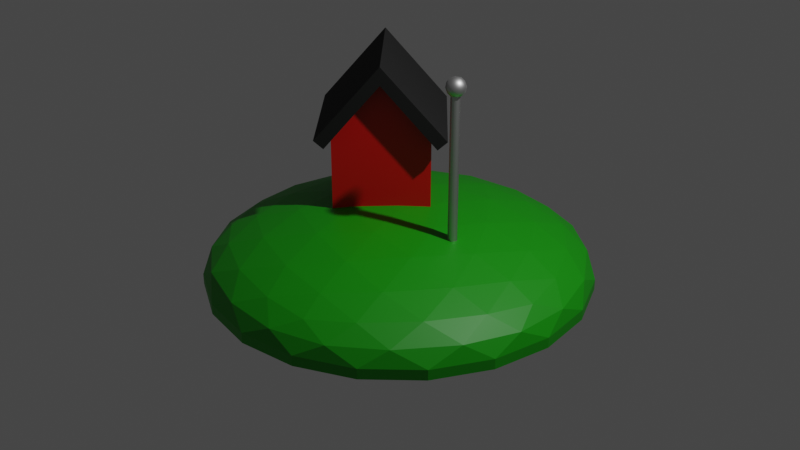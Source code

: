 # Source: scene_base.blend  (saved by Blender 3.2.14; exported with 4.5.12 LTS)
import bpy
from mathutils import Matrix  # noqa: F401  (used for matrix-valued properties, if any)

bpy.ops.wm.read_factory_settings(use_empty=True)
scene = bpy.context.scene
scene.name = 'Scene'

# ---- collections
col_collection = bpy.data.collections.new('Collection'); scene.collection.children.link(col_collection)

# ---- materials (node trees are filled in below, after node groups)
mat_blacktar = bpy.data.materials.new('BlackTar')
mat_blacktar.use_transparent_shadow = False
mat_steel = bpy.data.materials.new('Steel')
mat_steel.use_transparent_shadow = False
mat_greenhill = bpy.data.materials.new('GreenHill')
mat_greenhill.use_transparent_shadow = False
mat_redbrick = bpy.data.materials.new('RedBrick')
mat_redbrick.use_transparent_shadow = False

# ---- material node trees
mat_blacktar.use_nodes = True; mat_blacktar.node_tree.nodes.clear()
_N = mat_blacktar.node_tree.nodes; _L = mat_blacktar.node_tree.links
n0 = _N.new('ShaderNodeBsdfPrincipled'); n0.name = 'Principled BSDF'; n0.location = (10, 300)
n0.distribution = 'GGX'
n0.subsurface_method = 'RANDOM_WALK_SKIN'
n0.inputs[0].default_value = (0.006995, 0.006995, 0.006995, 1.0)
n0.inputs[2].default_value = 1.0
n0.inputs[3].default_value = 1.45
n0.inputs[27].default_value = (0.0, 0.0, 0.0, 1.0)
n0.inputs[28].default_value = 1.0
n1 = _N.new('ShaderNodeOutputMaterial'); n1.name = 'Material Output'; n1.location = (300, 300)
_L.new(n0.outputs[0], n1.inputs[0])
n1.is_active_output = True
mat_steel.use_nodes = True; mat_steel.node_tree.nodes.clear()
_N = mat_steel.node_tree.nodes; _L = mat_steel.node_tree.links
n0 = _N.new('ShaderNodeBsdfPrincipled'); n0.name = 'Principled BSDF'; n0.location = (10, 300)
n0.distribution = 'GGX'
n0.subsurface_method = 'RANDOM_WALK_SKIN'
n0.inputs[0].default_value = (0.6267, 0.6267, 0.6267, 1.0)
n0.inputs[1].default_value = 1.0
n0.inputs[3].default_value = 1.45
n0.inputs[27].default_value = (0.0, 0.0, 0.0, 1.0)
n0.inputs[28].default_value = 1.0
n1 = _N.new('ShaderNodeOutputMaterial'); n1.name = 'Material Output'; n1.location = (300, 300)
_L.new(n0.outputs[0], n1.inputs[0])
n1.is_active_output = True
mat_greenhill.use_nodes = True; mat_greenhill.node_tree.nodes.clear()
_N = mat_greenhill.node_tree.nodes; _L = mat_greenhill.node_tree.links
n0 = _N.new('ShaderNodeBsdfPrincipled'); n0.name = 'Principled BSDF'; n0.location = (10, 300)
n0.distribution = 'GGX'
n0.subsurface_method = 'RANDOM_WALK_SKIN'
n0.inputs[0].default_value = (0.005181, 0.3095, 0.0, 1.0)
n0.inputs[3].default_value = 1.45
n0.inputs[27].default_value = (0.0, 0.0, 0.0, 1.0)
n0.inputs[28].default_value = 1.0
n1 = _N.new('ShaderNodeOutputMaterial'); n1.name = 'Material Output'; n1.location = (300, 300)
_L.new(n0.outputs[0], n1.inputs[0])
n1.is_active_output = True
mat_redbrick.use_nodes = True; mat_redbrick.node_tree.nodes.clear()
_N = mat_redbrick.node_tree.nodes; _L = mat_redbrick.node_tree.links
n0 = _N.new('ShaderNodeBsdfPrincipled'); n0.name = 'Principled BSDF'; n0.location = (10, 300)
n0.distribution = 'GGX'
n0.subsurface_method = 'RANDOM_WALK_SKIN'
n0.inputs[0].default_value = (0.5815, 0.0, 0.0005814, 1.0)
n0.inputs[3].default_value = 1.45
n0.inputs[27].default_value = (0.0, 0.0, 0.0, 1.0)
n0.inputs[28].default_value = 1.0
n1 = _N.new('ShaderNodeOutputMaterial'); n1.name = 'Material Output'; n1.location = (300, 300)
_L.new(n0.outputs[0], n1.inputs[0])
n1.is_active_output = True

# ---- world
world_world = bpy.data.worlds.new('World'); scene.world = world_world
world_world.use_nodes = True; world_world.node_tree.nodes.clear()
_N = world_world.node_tree.nodes; _L = world_world.node_tree.links
n0 = _N.new('ShaderNodeOutputWorld'); n0.name = 'World Output'; n0.location = (300, 300)
n1 = _N.new('ShaderNodeBackground'); n1.name = 'Background'; n1.location = (10, 300)
n1.inputs[0].default_value = (0.05088, 0.05088, 0.05088, 1.0)
_L.new(n1.outputs[0], n0.inputs[0])
n0.is_active_output = True
world_world.color = (0.05088, 0.05088, 0.05088)
world_world.use_sun_shadow = False
world_world.sun_shadow_jitter_overblur = 0.0

# ---- cameras
cam_camera = bpy.data.cameras.new('Camera')
cam_camera.clip_end = 100.0
cam_camera.ortho_scale = 7.314

# ---- lights
light_light = bpy.data.lights.new('Light', 'POINT')
light_light.transmission_factor = 0.0
light_light.energy = 1000.0
light_light.shadow_soft_size = 0.1
light_light.shadow_maximum_resolution = 0.006
light_light.use_absolute_resolution = True

# ---- meshes
me_cylinder = bpy.data.meshes.new('Cylinder')
me_cylinder.from_pydata([(-0.565, -0.6271, 0.8554), (-0.09852, -0.1606, 1.614), (-1.498, 0.3058, 0.8554), (-1.031, 0.7723, 1.614), (0.3679, 0.3058, 0.8554), (-0.565, 1.239, 0.8554), (-0.4946, -0.5567, 0.7688), (-0.09852, -0.1606, 1.426), (-1.427, 0.3762, 0.7688), (-1.031, 0.7723, 1.426), (0.2975, 0.2354, 0.7688), (-0.6353, 1.168, 0.7688)], [], [(0, 1, 3, 2), (5, 3, 1, 4), (6, 8, 9, 7), (11, 10, 7, 9), (0, 2, 8, 6), (1, 0, 6, 7), (2, 3, 9, 8), (5, 4, 10, 11), (3, 5, 11, 9), (4, 1, 7, 10)])
_uv = me_cylinder.uv_layers.new(name='UVMap')
_uv.uv.foreach_set('vector', [0.375, 0.0, 0.625, 0.0, 0.625, 0.25, 0.375, 0.25, 0.375, 0.5, 0.625, 0.5, 0.625, 0.75, 0.375, 0.75, 0.375, 0.0, 0.375, 0.25, 0.625, 0.25, 0.625, 0.0, 0.375, 0.5, 0.375, 0.75, 0.625, 0.75, 0.625, 0.5, 0.375, 0.0, 0.375, 0.25, 0.375, 0.25, 0.375, 0.0, 0.625, 0.0, 0.375, 0.0, 0.375, 0.0, 0.625, 0.0, 0.375, 0.25, 0.625, 0.25, 0.625, 0.25, 0.375, 0.25, 0.375, 0.5, 0.375, 0.75, 0.375, 0.75, 0.375, 0.5, 0.625, 0.5, 0.375, 0.5, 0.375, 0.5, 0.625, 0.5, 0.375, 0.75, 0.625, 0.75, 0.625, 0.75, 0.375, 0.75])
_ca = me_cylinder.color_attributes.new('Col', 'BYTE_COLOR', 'CORNER')
_ca.data.foreach_set('color', [0.0185, 0.0185, 0.0185, 1.0, 0.006995, 0.006995, 0.006995, 1.0, 0.006995, 0.006995, 0.006995, 1.0, 0.006995, 0.006995, 0.006995, 1.0, 0.008568, 0.008568, 0.008568, 1.0, 0.006995, 0.006995, 0.006995, 1.0, 0.006995, 0.006995, 0.006995, 1.0, 0.006995, 0.006995, 0.006995, 1.0, 0.006995, 0.006995, 0.006995, 1.0, 0.006995, 0.006995, 0.006995, 1.0, 0.008568, 0.008568, 0.008568, 1.0, 0.06848, 0.006995, 0.006995, 1.0, 0.06125, 0.06125, 0.06125, 1.0, 0.006995, 0.006995, 0.006995, 1.0, 0.06848, 0.006995, 0.006995, 1.0, 0.008568, 0.008568, 0.008568, 1.0, 0.0185, 0.0185, 0.0185, 1.0, 0.006995, 0.006995, 0.006995, 1.0, 0.006995, 0.006995, 0.006995, 1.0, 0.006995, 0.006995, 0.006995, 1.0, 0.006995, 0.006995, 0.006995, 1.0, 0.0185, 0.0185, 0.0185, 1.0, 0.006995, 0.006995, 0.006995, 1.0, 0.06848, 0.006995, 0.006995, 1.0, 0.006995, 0.006995, 0.006995, 1.0, 0.006995, 0.006995, 0.006995, 1.0, 0.008568, 0.008568, 0.008568, 1.0, 0.006995, 0.006995, 0.006995, 1.0, 0.008568, 0.008568, 0.008568, 1.0, 0.006995, 0.006995, 0.006995, 1.0, 0.006995, 0.006995, 0.006995, 1.0, 0.06125, 0.06125, 0.06125, 1.0, 0.006995, 0.006995, 0.006995, 1.0, 0.008568, 0.008568, 0.008568, 1.0, 0.06125, 0.06125, 0.06125, 1.0, 0.008568, 0.008568, 0.008568, 1.0, 0.006995, 0.006995, 0.006995, 1.0, 0.006995, 0.006995, 0.006995, 1.0, 0.06848, 0.006995, 0.006995, 1.0, 0.006995, 0.006995, 0.006995, 1.0])
me_cylinder.materials.append(mat_blacktar)
me_cylinder.update()
me_cylinder_001 = bpy.data.meshes.new('Cylinder.001')
me_cylinder_001.from_pydata([(0.7514, 0.05, -0.06277), (0.7514, 0.05, 1.53), (0.7989, 0.01545, -0.06277), (0.7989, 0.01545, 1.53), (0.7807, -0.04045, -0.06277), (0.7807, -0.04045, 1.53), (0.722, -0.04045, -0.06277), (0.722, -0.04045, 1.53), (0.7038, 0.01545, -0.06277), (0.7038, 0.01545, 1.53), (0.7515, 0.0, 1.496), (0.8238, -0.05257, 1.551), (0.7238, -0.08506, 1.551), (0.662, 0.0, 1.551), (0.7238, 0.08506, 1.551), (0.8238, 0.05257, 1.551), (0.7791, -0.08506, 1.641), (0.6791, -0.05257, 1.641), (0.6791, 0.05257, 1.641), (0.7791, 0.08506, 1.641), (0.8409, 0.0, 1.641), (0.7515, 0.0, 1.696), (0.7352, -0.05, 1.511), (0.794, -0.0309, 1.511), (0.7778, -0.0809, 1.543), (0.8365, 0.0, 1.543), (0.794, 0.0309, 1.511), (0.6989, 0.0, 1.511), (0.6827, -0.05, 1.543), (0.7352, 0.05, 1.511), (0.6827, 0.05, 1.543), (0.7778, 0.0809, 1.543), (0.8466, -0.0309, 1.596), (0.8466, 0.0309, 1.596), (0.7515, -0.1, 1.596), (0.8103, -0.0809, 1.596), (0.6564, -0.0309, 1.596), (0.6927, -0.0809, 1.596), (0.6927, 0.0809, 1.596), (0.6564, 0.0309, 1.596), (0.8103, 0.0809, 1.596), (0.7515, 0.1, 1.596), (0.8203, -0.05, 1.649), (0.7252, -0.0809, 1.649), (0.6664, 0.0, 1.649), (0.7252, 0.0809, 1.649), (0.8203, 0.05, 1.649), (0.7677, -0.05, 1.681), (0.804, 0.0, 1.681), (0.7089, -0.0309, 1.681), (0.7089, 0.0309, 1.681), (0.7677, 0.05, 1.681)], [], [(0, 1, 3, 2), (2, 3, 5, 4), (4, 5, 7, 6), (6, 7, 9, 8), (8, 9, 1, 0), (10, 23, 22), (11, 23, 25), (10, 22, 27), (10, 27, 29), (10, 29, 26), (11, 25, 32), (12, 24, 34), (13, 28, 36), (14, 30, 38), (15, 31, 40), (11, 32, 35), (12, 34, 37), (13, 36, 39), (14, 38, 41), (15, 40, 33), (16, 42, 47), (17, 43, 49), (18, 44, 50), (19, 45, 51), (20, 46, 48), (48, 51, 21), (48, 46, 51), (46, 19, 51), (51, 50, 21), (51, 45, 50), (45, 18, 50), (50, 49, 21), (50, 44, 49), (44, 17, 49), (49, 47, 21), (49, 43, 47), (43, 16, 47), (47, 48, 21), (47, 42, 48), (42, 20, 48), (33, 46, 20), (33, 40, 46), (40, 19, 46), (41, 45, 19), (41, 38, 45), (38, 18, 45), (39, 44, 18), (39, 36, 44), (36, 17, 44), (37, 43, 17), (37, 34, 43), (34, 16, 43), (35, 42, 16), (35, 32, 42), (32, 20, 42), (40, 41, 19), (40, 31, 41), (31, 14, 41), (38, 39, 18), (38, 30, 39), (30, 13, 39), (36, 37, 17), (36, 28, 37), (28, 12, 37), (34, 35, 16), (34, 24, 35), (24, 11, 35), (32, 33, 20), (32, 25, 33), (25, 15, 33), (26, 31, 15), (26, 29, 31), (29, 14, 31), (29, 30, 14), (29, 27, 30), (27, 13, 30), (27, 28, 13), (27, 22, 28), (22, 12, 28), (25, 26, 15), (25, 23, 26), (23, 10, 26), (22, 24, 12), (22, 23, 24), (23, 11, 24)])
me_cylinder_001.polygons.foreach_set('use_smooth', [True] * 85)
_uv = me_cylinder_001.uv_layers.new(name='UVMap')
_uv.uv.foreach_set('vector', [1.0, 0.5, 1.0, 1.0, 0.8, 1.0, 0.8, 0.5, 0.8, 0.5, 0.8, 1.0, 0.6, 1.0, 0.6, 0.5, 0.6, 0.5, 0.6, 1.0, 0.4, 1.0, 0.4, 0.5, 0.4, 0.5, 0.4, 1.0, 0.2, 1.0, 0.2, 0.5, 0.2, 0.5, 0.2, 1.0, 2.98e-08, 1.0, 2.98e-08, 0.5, 0.1818, 0.0, 0.2273, 0.07873, 0.1364, 0.07873, 0.2727, 0.1575, 0.3182, 0.07873, 0.3636, 0.1575, 0.9091, 0.0, 0.9545, 0.07873, 0.8636, 0.07873, 0.7273, 0.0, 0.7727, 0.07873, 0.6818, 0.07873, 0.5455, 0.0, 0.5909, 0.07873, 0.5, 0.07873, 0.2727, 0.1575, 0.3636, 0.1575, 0.3182, 0.2362, 0.09091, 0.1575, 0.1818, 0.1575, 0.1364, 0.2362, 0.8182, 0.1575, 0.9091, 0.1575, 0.8636, 0.2362, 0.6364, 0.1575, 0.7273, 0.1575, 0.6818, 0.2362, 0.4545, 0.1575, 0.5455, 0.1575, 0.5, 0.2362, 0.2727, 0.1575, 0.3182, 0.2362, 0.2273, 0.2362, 0.09091, 0.1575, 0.1364, 0.2362, 0.04546, 0.2362, 0.8182, 0.1575, 0.8636, 0.2362, 0.7727, 0.2362, 0.6364, 0.1575, 0.6818, 0.2362, 0.5909, 0.2362, 0.4545, 0.1575, 0.5, 0.2362, 0.4091, 0.2362, 0.1818, 0.3149, 0.2727, 0.3149, 0.2273, 0.3937, 0.0, 0.3149, 0.09091, 0.3149, 0.04546, 0.3937, 0.7273, 0.3149, 0.8182, 0.3149, 0.7727, 0.3937, 0.5455, 0.3149, 0.6364, 0.3149, 0.5909, 0.3937, 0.3636, 0.3149, 0.4545, 0.3149, 0.4091, 0.3937, 0.4091, 0.3937, 0.5, 0.3937, 0.4545, 0.4724, 0.4091, 0.3937, 0.4545, 0.3149, 0.5, 0.3937, 0.4545, 0.3149, 0.5455, 0.3149, 0.5, 0.3937, 0.5909, 0.3937, 0.6818, 0.3937, 0.6364, 0.4724, 0.5909, 0.3937, 0.6364, 0.3149, 0.6818, 0.3937, 0.6364, 0.3149, 0.7273, 0.3149, 0.6818, 0.3937, 0.7727, 0.3937, 0.8636, 0.3937, 0.8182, 0.4724, 0.7727, 0.3937, 0.8182, 0.3149, 0.8636, 0.3937, 0.8182, 0.3149, 0.9091, 0.3149, 0.8636, 0.3937, 0.04546, 0.3937, 0.1364, 0.3937, 0.09091, 0.4724, 0.04546, 0.3937, 0.09091, 0.3149, 0.1364, 0.3937, 0.09091, 0.3149, 0.1818, 0.3149, 0.1364, 0.3937, 0.2273, 0.3937, 0.3182, 0.3937, 0.2727, 0.4724, 0.2273, 0.3937, 0.2727, 0.3149, 0.3182, 0.3937, 0.2727, 0.3149, 0.3636, 0.3149, 0.3182, 0.3937, 0.4091, 0.2362, 0.4545, 0.3149, 0.3636, 0.3149, 0.4091, 0.2362, 0.5, 0.2362, 0.4545, 0.3149, 0.5, 0.2362, 0.5455, 0.3149, 0.4545, 0.3149, 0.5909, 0.2362, 0.6364, 0.3149, 0.5455, 0.3149, 0.5909, 0.2362, 0.6818, 0.2362, 0.6364, 0.3149, 0.6818, 0.2362, 0.7273, 0.3149, 0.6364, 0.3149, 0.7727, 0.2362, 0.8182, 0.3149, 0.7273, 0.3149, 0.7727, 0.2362, 0.8636, 0.2362, 0.8182, 0.3149, 0.8636, 0.2362, 0.9091, 0.3149, 0.8182, 0.3149, 0.04546, 0.2362, 0.09091, 0.3149, 0.0, 0.3149, 0.04546, 0.2362, 0.1364, 0.2362, 0.09091, 0.3149, 0.1364, 0.2362, 0.1818, 0.3149, 0.09091, 0.3149, 0.2273, 0.2362, 0.2727, 0.3149, 0.1818, 0.3149, 0.2273, 0.2362, 0.3182, 0.2362, 0.2727, 0.3149, 0.3182, 0.2362, 0.3636, 0.3149, 0.2727, 0.3149, 0.5, 0.2362, 0.5909, 0.2362, 0.5455, 0.3149, 0.5, 0.2362, 0.5455, 0.1575, 0.5909, 0.2362, 0.5455, 0.1575, 0.6364, 0.1575, 0.5909, 0.2362, 0.6818, 0.2362, 0.7727, 0.2362, 0.7273, 0.3149, 0.6818, 0.2362, 0.7273, 0.1575, 0.7727, 0.2362, 0.7273, 0.1575, 0.8182, 0.1575, 0.7727, 0.2362, 0.8636, 0.2362, 0.9545, 0.2362, 0.9091, 0.3149, 0.8636, 0.2362, 0.9091, 0.1575, 0.9545, 0.2362, 0.9091, 0.1575, 1.0, 0.1575, 0.9545, 0.2362, 0.1364, 0.2362, 0.2273, 0.2362, 0.1818, 0.3149, 0.1364, 0.2362, 0.1818, 0.1575, 0.2273, 0.2362, 0.1818, 0.1575, 0.2727, 0.1575, 0.2273, 0.2362, 0.3182, 0.2362, 0.4091, 0.2362, 0.3636, 0.3149, 0.3182, 0.2362, 0.3636, 0.1575, 0.4091, 0.2362, 0.3636, 0.1575, 0.4545, 0.1575, 0.4091, 0.2362, 0.5, 0.07873, 0.5455, 0.1575, 0.4545, 0.1575, 0.5, 0.07873, 0.5909, 0.07873, 0.5455, 0.1575, 0.5909, 0.07873, 0.6364, 0.1575, 0.5455, 0.1575, 0.6818, 0.07873, 0.7273, 0.1575, 0.6364, 0.1575, 0.6818, 0.07873, 0.7727, 0.07873, 0.7273, 0.1575, 0.7727, 0.07873, 0.8182, 0.1575, 0.7273, 0.1575, 0.8636, 0.07873, 0.9091, 0.1575, 0.8182, 0.1575, 0.8636, 0.07873, 0.9545, 0.07873, 0.9091, 0.1575, 0.9545, 0.07873, 1.0, 0.1575, 0.9091, 0.1575, 0.3636, 0.1575, 0.4091, 0.07873, 0.4545, 0.1575, 0.3636, 0.1575, 0.3182, 0.07873, 0.4091, 0.07873, 0.3182, 0.07873, 0.3636, 0.0, 0.4091, 0.07873, 0.1364, 0.07873, 0.1818, 0.1575, 0.09091, 0.1575, 0.1364, 0.07873, 0.2273, 0.07873, 0.1818, 0.1575, 0.2273, 0.07873, 0.2727, 0.1575, 0.1818, 0.1575])
_ca = me_cylinder_001.color_attributes.new('Col', 'BYTE_COLOR', 'CORNER')
_ca.data.foreach_set('color', [0.6445, 0.7605, 0.6445, 1.0, 1.0, 1.0, 1.0, 1.0, 1.0, 1.0, 1.0, 1.0, 0.9131, 0.9387, 0.9131, 1.0, 0.9131, 0.9387, 0.9131, 1.0, 1.0, 1.0, 1.0, 1.0, 1.0, 1.0, 1.0, 1.0, 1.0, 1.0, 1.0, 1.0, 1.0, 1.0, 1.0, 1.0, 1.0, 1.0, 1.0, 1.0, 1.0, 1.0, 1.0, 1.0, 1.0, 1.0, 1.0, 1.0, 1.0, 1.0, 1.0, 1.0, 1.0, 1.0, 1.0, 1.0, 1.0, 1.0, 1.0, 1.0, 1.0, 1.0, 1.0, 1.0, 1.0, 1.0, 1.0, 1.0, 1.0, 1.0, 1.0, 1.0, 1.0, 1.0, 1.0, 1.0, 0.6445, 0.7605, 0.6445, 1.0, 1.0, 1.0, 1.0, 1.0, 1.0, 1.0, 1.0, 1.0, 1.0, 1.0, 1.0, 1.0, 1.0, 1.0, 1.0, 1.0, 1.0, 1.0, 1.0, 1.0, 1.0, 1.0, 1.0, 1.0, 1.0, 1.0, 1.0, 1.0, 1.0, 1.0, 1.0, 1.0, 1.0, 1.0, 1.0, 1.0, 1.0, 1.0, 1.0, 1.0, 1.0, 1.0, 1.0, 1.0, 1.0, 1.0, 1.0, 1.0, 1.0, 1.0, 1.0, 1.0, 1.0, 1.0, 1.0, 1.0, 1.0, 1.0, 1.0, 1.0, 1.0, 1.0, 1.0, 1.0, 1.0, 1.0, 1.0, 1.0, 1.0, 1.0, 1.0, 1.0, 1.0, 1.0, 1.0, 1.0, 1.0, 1.0, 1.0, 1.0, 1.0, 1.0, 1.0, 1.0, 1.0, 1.0, 1.0, 1.0, 1.0, 1.0, 1.0, 1.0, 1.0, 1.0, 1.0, 1.0, 1.0, 1.0, 1.0, 1.0, 1.0, 1.0, 1.0, 1.0, 1.0, 1.0, 1.0, 1.0, 1.0, 1.0, 1.0, 1.0, 1.0, 1.0, 1.0, 1.0, 1.0, 1.0, 1.0, 1.0, 1.0, 1.0, 1.0, 1.0, 1.0, 1.0, 1.0, 1.0, 1.0, 1.0, 1.0, 1.0, 1.0, 1.0, 1.0, 1.0, 1.0, 1.0, 1.0, 1.0, 1.0, 1.0, 1.0, 1.0, 1.0, 1.0, 1.0, 1.0, 1.0, 1.0, 1.0, 1.0, 1.0, 1.0, 1.0, 1.0, 1.0, 1.0, 1.0, 1.0, 1.0, 1.0, 1.0, 1.0, 1.0, 1.0, 1.0, 1.0, 1.0, 1.0, 1.0, 1.0, 1.0, 1.0, 1.0, 1.0, 1.0, 1.0, 1.0, 1.0, 1.0, 1.0, 1.0, 1.0, 1.0, 1.0, 1.0, 1.0, 1.0, 1.0, 1.0, 1.0, 1.0, 1.0, 1.0, 1.0, 1.0, 1.0, 1.0, 1.0, 1.0, 1.0, 1.0, 1.0, 1.0, 1.0, 1.0, 1.0, 1.0, 1.0, 1.0, 1.0, 1.0, 1.0, 1.0, 1.0, 1.0, 1.0, 1.0, 1.0, 1.0, 1.0, 1.0, 1.0, 1.0, 1.0, 1.0, 1.0, 1.0, 1.0, 1.0, 1.0, 1.0, 1.0, 1.0, 1.0, 1.0, 1.0, 1.0, 1.0, 1.0, 1.0, 1.0, 1.0, 1.0, 1.0, 1.0, 1.0, 1.0, 1.0, 1.0, 1.0, 1.0, 1.0, 1.0, 1.0, 1.0, 1.0, 1.0, 1.0, 1.0, 1.0, 1.0, 1.0, 1.0, 1.0, 1.0, 1.0, 1.0, 1.0, 1.0, 1.0, 1.0, 1.0, 1.0, 1.0, 1.0, 1.0, 1.0, 1.0, 1.0, 1.0, 1.0, 1.0, 1.0, 1.0, 1.0, 1.0, 1.0, 1.0, 1.0, 1.0, 1.0, 1.0, 1.0, 1.0, 1.0, 1.0, 1.0, 1.0, 1.0, 1.0, 1.0, 1.0, 1.0, 1.0, 1.0, 1.0, 1.0, 1.0, 1.0, 1.0, 1.0, 1.0, 1.0, 1.0, 1.0, 1.0, 1.0, 1.0, 1.0, 1.0, 1.0, 1.0, 1.0, 1.0, 1.0, 1.0, 1.0, 1.0, 1.0, 1.0, 1.0, 1.0, 1.0, 1.0, 1.0, 1.0, 1.0, 1.0, 1.0, 1.0, 1.0, 1.0, 1.0, 1.0, 1.0, 1.0, 1.0, 1.0, 1.0, 1.0, 1.0, 1.0, 1.0, 1.0, 1.0, 1.0, 1.0, 1.0, 1.0, 1.0, 1.0, 1.0, 1.0, 1.0, 1.0, 1.0, 1.0, 1.0, 1.0, 1.0, 1.0, 1.0, 1.0, 1.0, 1.0, 1.0, 1.0, 1.0, 1.0, 1.0, 1.0, 1.0, 1.0, 1.0, 1.0, 1.0, 1.0, 1.0, 1.0, 1.0, 1.0, 1.0, 1.0, 1.0, 1.0, 1.0, 1.0, 1.0, 1.0, 1.0, 1.0, 1.0, 1.0, 1.0, 1.0, 1.0, 1.0, 1.0, 1.0, 1.0, 1.0, 1.0, 1.0, 1.0, 1.0, 1.0, 1.0, 1.0, 1.0, 1.0, 1.0, 1.0, 1.0, 1.0, 1.0, 1.0, 1.0, 1.0, 1.0, 1.0, 1.0, 1.0, 1.0, 1.0, 1.0, 1.0, 1.0, 1.0, 1.0, 1.0, 1.0, 1.0, 1.0, 1.0, 1.0, 1.0, 1.0, 1.0, 1.0, 1.0, 1.0, 1.0, 1.0, 1.0, 1.0, 1.0, 1.0, 1.0, 1.0, 1.0, 1.0, 1.0, 1.0, 1.0, 1.0, 1.0, 1.0, 1.0, 1.0, 1.0, 1.0, 1.0, 1.0, 1.0, 1.0, 1.0, 1.0, 1.0, 1.0, 1.0, 1.0, 1.0, 1.0, 1.0, 1.0, 1.0, 1.0, 1.0, 1.0, 1.0, 1.0, 1.0, 1.0, 1.0, 1.0, 1.0, 1.0, 1.0, 1.0, 1.0, 1.0, 1.0, 1.0, 1.0, 1.0, 1.0, 1.0, 1.0, 1.0, 1.0, 1.0, 1.0, 1.0, 1.0, 1.0, 1.0, 1.0, 1.0, 1.0, 1.0, 1.0, 1.0, 1.0, 1.0, 1.0, 1.0, 1.0, 1.0, 1.0, 1.0, 1.0, 1.0, 1.0, 1.0, 1.0, 1.0, 1.0, 1.0, 1.0, 1.0, 1.0, 1.0, 1.0, 1.0, 1.0, 1.0, 1.0, 1.0, 1.0, 1.0, 1.0, 1.0, 1.0, 1.0, 1.0, 1.0, 1.0, 1.0, 1.0, 1.0, 1.0, 1.0, 1.0, 1.0, 1.0, 1.0, 1.0, 1.0, 1.0, 1.0, 1.0, 1.0, 1.0, 1.0, 1.0, 1.0, 1.0, 1.0, 1.0, 1.0, 1.0, 1.0, 1.0, 1.0, 1.0, 1.0, 1.0, 1.0, 1.0, 1.0, 1.0, 1.0, 1.0, 1.0, 1.0, 1.0, 1.0, 1.0, 1.0, 1.0, 1.0, 1.0, 1.0, 1.0, 1.0, 1.0, 1.0, 1.0, 1.0, 1.0, 1.0, 1.0, 1.0, 1.0, 1.0, 1.0, 1.0, 1.0, 1.0, 1.0, 1.0, 1.0, 1.0, 1.0, 1.0, 1.0, 1.0, 1.0, 1.0, 1.0, 1.0, 1.0, 1.0, 1.0, 1.0, 1.0, 1.0, 1.0, 1.0, 1.0, 1.0, 1.0, 1.0, 1.0, 1.0, 1.0, 1.0, 1.0, 1.0, 1.0, 1.0, 1.0, 1.0, 1.0, 1.0, 1.0, 1.0, 1.0, 1.0, 1.0, 1.0, 1.0, 1.0, 1.0, 1.0, 1.0, 1.0, 1.0, 1.0, 1.0, 1.0, 1.0, 1.0, 1.0, 1.0, 1.0, 1.0, 1.0, 1.0, 1.0, 1.0, 1.0, 1.0, 1.0, 1.0, 1.0, 1.0, 1.0, 1.0, 1.0, 1.0, 1.0, 1.0, 1.0, 1.0, 1.0, 1.0, 1.0, 1.0, 1.0, 1.0, 1.0, 1.0, 1.0, 1.0, 1.0, 1.0, 1.0, 1.0, 1.0, 1.0, 1.0, 1.0, 1.0, 1.0, 1.0, 1.0, 1.0, 1.0, 1.0, 1.0, 1.0, 1.0, 1.0, 1.0, 1.0, 1.0, 1.0, 1.0, 1.0, 1.0, 1.0, 1.0, 1.0, 1.0, 1.0, 1.0, 1.0, 1.0, 1.0, 1.0, 1.0, 1.0, 1.0, 1.0, 1.0, 1.0, 1.0, 1.0, 1.0, 1.0, 1.0, 1.0, 1.0, 1.0, 1.0, 1.0, 1.0, 1.0, 1.0, 1.0, 1.0, 1.0, 1.0, 1.0, 1.0, 1.0, 1.0, 1.0, 1.0, 1.0, 1.0, 1.0, 1.0, 1.0, 1.0, 1.0, 1.0, 1.0, 1.0, 1.0, 1.0, 1.0, 1.0, 1.0, 1.0, 1.0, 1.0, 1.0, 1.0, 1.0, 1.0, 1.0, 1.0, 1.0, 1.0, 1.0, 1.0, 1.0, 1.0, 1.0, 1.0, 1.0, 1.0, 1.0, 1.0, 1.0, 1.0, 1.0, 1.0, 1.0, 1.0, 1.0, 1.0, 1.0, 1.0, 1.0, 1.0, 1.0, 1.0, 1.0, 1.0, 1.0, 1.0, 1.0, 1.0, 1.0, 1.0, 1.0, 1.0, 1.0, 1.0, 1.0, 1.0, 1.0, 1.0, 1.0, 1.0, 1.0, 1.0, 1.0, 1.0, 1.0, 1.0, 1.0, 1.0, 1.0, 1.0, 1.0, 1.0, 1.0, 1.0, 1.0, 1.0, 1.0, 1.0, 1.0, 1.0, 1.0, 1.0, 1.0, 1.0, 1.0, 1.0, 1.0, 1.0, 1.0, 1.0, 1.0, 1.0, 1.0, 1.0, 1.0, 1.0, 1.0, 1.0, 1.0, 1.0, 1.0, 1.0, 1.0, 1.0, 1.0, 1.0, 1.0, 1.0, 1.0, 1.0, 1.0, 1.0, 1.0, 1.0, 1.0, 1.0, 1.0, 1.0, 1.0, 1.0, 1.0, 1.0, 1.0, 1.0, 1.0, 1.0, 1.0, 1.0, 1.0, 1.0, 1.0, 1.0, 1.0, 1.0, 1.0, 1.0, 1.0, 1.0, 1.0, 1.0, 1.0, 1.0, 1.0, 1.0, 1.0, 1.0, 1.0, 1.0, 1.0, 1.0, 1.0, 1.0, 1.0, 1.0, 1.0, 1.0, 1.0, 1.0, 1.0, 1.0, 1.0, 1.0, 1.0, 1.0, 1.0, 1.0, 1.0, 1.0, 1.0, 1.0, 1.0, 1.0, 1.0, 1.0, 1.0, 1.0, 1.0, 1.0, 1.0, 1.0])
me_cylinder_001.materials.append(mat_steel)
me_cylinder_001.update()
me_cylinder_002 = bpy.data.meshes.new('Cylinder.002')
me_cylinder_002.from_pydata([(0.5528, -1.701, -0.2337), (-1.447, -1.051, -0.2337), (-1.447, 1.051, -0.2337), (0.5528, 1.701, -0.2337), (1.789, 0.0, -0.2337), (0.0, 0.0, 0.09543), (1.913, -0.2952, -0.3505), (1.902, -0.618, -0.5), (1.902, 0.618, -0.5), (1.913, 0.2952, -0.3505), (0.3104, -1.911, -0.3505), (0.0, -2.0, -0.5), (1.176, -1.618, -0.5), (0.872, -1.728, -0.3505), (-1.721, -0.8857, -0.3505), (-1.902, -0.618, -0.5), (-1.176, -1.618, -0.5), (-1.374, -1.363, -0.3505), (-1.374, 1.363, -0.3505), (-1.176, 1.618, -0.5), (-1.902, 0.618, -0.5), (-1.721, 0.8857, -0.3505), (0.872, 1.728, -0.3505), (1.176, 1.618, -0.5), (0.0, 2.0, -0.5), (0.3104, 1.911, -0.3505), (1.662, -0.4777, -0.2009), (1.376, -1.0, -0.187), (0.9679, -1.433, -0.2009), (0.05928, -1.728, -0.2009), (-0.5257, -1.618, -0.187), (-1.064, -1.363, -0.2009), (-1.625, -0.5905, -0.2009), (-1.701, 0.0, -0.187), (-1.625, 0.5905, -0.2009), (-1.064, 1.363, -0.2009), (-0.5257, 1.618, -0.187), (0.05928, 1.728, -0.2009), (0.9679, 1.433, -0.2009), (1.376, 1.0, -0.187), (1.662, 0.4777, -0.2009), (0.1552, -0.4777, 0.07635), (0.3249, -1.0, 0.006508), (0.4656, -1.433, -0.1085), (1.507, 0.0, -0.1085), (1.051, 0.0, 0.006506), (0.5023, 0.0, 0.07635), (-0.4064, -0.2952, 0.07635), (-0.8506, -0.618, 0.006508), (-1.219, -0.8857, -0.1085), (-0.4064, 0.2952, 0.07635), (-0.8506, 0.618, 0.006508), (-1.219, 0.8857, -0.1085), (0.1552, 0.4777, 0.07635), (0.3249, 1.0, 0.006508), (0.4656, 1.433, -0.1085), (0.7236, 0.5257, 0.03257), (1.276, 0.5257, -0.06914), (0.8944, 1.051, -0.06914), (-0.2764, 0.8506, 0.03257), (-0.1056, 1.376, -0.06914), (-0.7236, 1.176, -0.06914), (-0.8944, 0.0, 0.03257), (-1.342, 0.3249, -0.06914), (-1.342, -0.3249, -0.06914), (-0.2764, -0.8506, 0.03257), (-0.7236, -1.176, -0.06914), (-0.1056, -1.376, -0.06914), (0.7236, -0.5257, 0.03257), (0.8944, -1.051, -0.06914), (1.276, -0.5257, -0.06914), (1.724, 0.8506, -0.3354), (1.618, 1.176, -0.5), (1.342, 1.376, -0.3354), (-0.2764, 1.902, -0.3354), (-0.618, 1.902, -0.5), (-0.8944, 1.701, -0.3354), (-1.894, 0.3249, -0.3354), (-2.0, -7.216e-07, -0.5), (-1.894, -0.3249, -0.3354), (-0.8944, -1.701, -0.3354), (-0.618, -1.902, -0.5), (-0.2764, -1.902, -0.3354), (1.342, -1.376, -0.3354), (1.618, -1.176, -0.5), (1.724, -0.8506, -0.3354), (0.618, 1.902, -0.5), (-1.618, 1.176, -0.5), (-1.618, -1.176, -0.5), (0.618, -1.902, -0.5), (2.0, 0.0, -0.5), (1.902, -0.618, -0.6093), (1.902, 0.618, -0.6093), (-7.044e-10, -2.0, -0.6093), (1.176, -1.618, -0.6093), (-1.902, -0.618, -0.6093), (-1.176, -1.618, -0.6093), (-1.176, 1.618, -0.6093), (-1.902, 0.618, -0.6093), (1.176, 1.618, -0.6093), (-7.044e-10, 2.0, -0.6093), (1.618, 1.176, -0.6093), (-0.618, 1.902, -0.6093), (-2.0, -7.172e-07, -0.6093), (-0.618, -1.902, -0.6093), (1.618, -1.176, -0.6093), (0.618, 1.902, -0.6093), (-1.618, 1.176, -0.6093), (-1.618, -1.176, -0.6093), (0.618, -1.902, -0.6093), (2.0, 4.374e-09, -0.6093)], [], [(0, 28, 43), (1, 31, 49), (2, 34, 52), (3, 37, 55), (4, 40, 44), (46, 53, 5), (45, 56, 46), (44, 57, 45), (46, 56, 53), (56, 54, 53), (45, 57, 56), (57, 58, 56), (56, 58, 54), (58, 55, 54), (44, 40, 57), (40, 39, 57), (57, 39, 58), (39, 38, 58), (58, 38, 55), (38, 3, 55), (53, 50, 5), (54, 59, 53), (55, 60, 54), (53, 59, 50), (59, 51, 50), (54, 60, 59), (60, 61, 59), (59, 61, 51), (61, 52, 51), (55, 37, 60), (37, 36, 60), (60, 36, 61), (36, 35, 61), (61, 35, 52), (35, 2, 52), (50, 47, 5), (51, 62, 50), (52, 63, 51), (50, 62, 47), (62, 48, 47), (51, 63, 62), (63, 64, 62), (62, 64, 48), (64, 49, 48), (52, 34, 63), (34, 33, 63), (63, 33, 64), (33, 32, 64), (64, 32, 49), (32, 1, 49), (47, 41, 5), (48, 65, 47), (49, 66, 48), (47, 65, 41), (65, 42, 41), (48, 66, 65), (66, 67, 65), (65, 67, 42), (67, 43, 42), (49, 31, 66), (31, 30, 66), (66, 30, 67), (30, 29, 67), (67, 29, 43), (29, 0, 43), (41, 46, 5), (42, 68, 41), (43, 69, 42), (41, 68, 46), (68, 45, 46), (42, 69, 68), (69, 70, 68), (68, 70, 45), (70, 44, 45), (43, 28, 69), (28, 27, 69), (69, 27, 70), (27, 26, 70), (70, 26, 44), (26, 4, 44), (9, 40, 4), (8, 71, 9), (9, 71, 40), (71, 39, 40), (8, 72, 71), (72, 73, 71), (71, 73, 39), (73, 38, 39), (72, 23, 73), (23, 22, 73), (73, 22, 38), (22, 3, 38), (25, 37, 3), (24, 74, 25), (25, 74, 37), (74, 36, 37), (24, 75, 74), (75, 76, 74), (74, 76, 36), (76, 35, 36), (75, 19, 76), (19, 18, 76), (76, 18, 35), (18, 2, 35), (21, 34, 2), (20, 77, 21), (21, 77, 34), (77, 33, 34), (20, 78, 77), (78, 79, 77), (77, 79, 33), (79, 32, 33), (78, 15, 79), (15, 14, 79), (79, 14, 32), (14, 1, 32), (17, 31, 1), (16, 80, 17), (17, 80, 31), (80, 30, 31), (16, 81, 80), (81, 82, 80), (80, 82, 30), (82, 29, 30), (81, 11, 82), (11, 10, 82), (82, 10, 29), (10, 0, 29), (13, 28, 0), (12, 83, 13), (13, 83, 28), (83, 27, 28), (12, 84, 83), (84, 85, 83), (83, 85, 27), (85, 26, 27), (84, 7, 85), (7, 6, 85), (85, 6, 26), (6, 4, 26), (22, 25, 3), (23, 86, 22), (22, 86, 25), (86, 24, 25), (18, 21, 2), (19, 87, 18), (18, 87, 21), (87, 20, 21), (14, 17, 1), (15, 88, 14), (14, 88, 17), (88, 16, 17), (10, 13, 0), (11, 89, 10), (10, 89, 13), (89, 12, 13), (6, 9, 4), (7, 90, 6), (6, 90, 9), (90, 8, 9), (19, 75, 102, 97), (92, 110, 91, 105, 94, 109, 93, 104, 96, 108, 95, 103, 98, 107, 97, 102, 100, 106, 99, 101), (15, 78, 103, 95), (11, 81, 104, 93), (7, 84, 105, 91), (16, 88, 108, 96), (88, 15, 95, 108), (72, 8, 92, 101), (20, 87, 107, 98), (8, 90, 110, 92), (75, 24, 100, 102), (78, 20, 98, 103), (81, 16, 96, 104), (84, 12, 94, 105), (87, 19, 97, 107), (90, 7, 91, 110), (24, 86, 106, 100), (12, 89, 109, 94), (86, 23, 99, 106), (89, 11, 93, 109), (23, 72, 101, 99)])
_uv = me_cylinder_002.uv_layers.new(name='UVMap')
_uv.uv.foreach_set('vector', [0.1818, 0.3149, 0.2273, 0.3149, 0.2045, 0.3543, 0.0, 0.3149, 0.04545, 0.3149, 0.02273, 0.3543, 0.7273, 0.3149, 0.7727, 0.3149, 0.75, 0.3543, 0.5455, 0.3149, 0.5909, 0.3149, 0.5682, 0.3543, 0.3636, 0.3149, 0.4091, 0.3149, 0.3864, 0.3543, 0.4318, 0.433, 0.4773, 0.433, 0.4545, 0.4724, 0.4091, 0.3937, 0.4545, 0.3937, 0.4318, 0.433, 0.3864, 0.3543, 0.4318, 0.3543, 0.4091, 0.3937, 0.4318, 0.433, 0.4545, 0.3937, 0.4773, 0.433, 0.4545, 0.3937, 0.5, 0.3937, 0.4773, 0.433, 0.4091, 0.3937, 0.4318, 0.3543, 0.4545, 0.3937, 0.4318, 0.3543, 0.4773, 0.3543, 0.4545, 0.3937, 0.4545, 0.3937, 0.4773, 0.3543, 0.5, 0.3937, 0.4773, 0.3543, 0.5227, 0.3543, 0.5, 0.3937, 0.3864, 0.3543, 0.4091, 0.3149, 0.4318, 0.3543, 0.4091, 0.3149, 0.4545, 0.3149, 0.4318, 0.3543, 0.4318, 0.3543, 0.4545, 0.3149, 0.4773, 0.3543, 0.4545, 0.3149, 0.5, 0.3149, 0.4773, 0.3543, 0.4773, 0.3543, 0.5, 0.3149, 0.5227, 0.3543, 0.5, 0.3149, 0.5455, 0.3149, 0.5227, 0.3543, 0.6136, 0.433, 0.6591, 0.433, 0.6364, 0.4724, 0.5909, 0.3937, 0.6364, 0.3937, 0.6136, 0.433, 0.5682, 0.3543, 0.6136, 0.3543, 0.5909, 0.3937, 0.6136, 0.433, 0.6364, 0.3937, 0.6591, 0.433, 0.6364, 0.3937, 0.6818, 0.3937, 0.6591, 0.433, 0.5909, 0.3937, 0.6136, 0.3543, 0.6364, 0.3937, 0.6136, 0.3543, 0.6591, 0.3543, 0.6364, 0.3937, 0.6364, 0.3937, 0.6591, 0.3543, 0.6818, 0.3937, 0.6591, 0.3543, 0.7045, 0.3543, 0.6818, 0.3937, 0.5682, 0.3543, 0.5909, 0.3149, 0.6136, 0.3543, 0.5909, 0.3149, 0.6364, 0.3149, 0.6136, 0.3543, 0.6136, 0.3543, 0.6364, 0.3149, 0.6591, 0.3543, 0.6364, 0.3149, 0.6818, 0.3149, 0.6591, 0.3543, 0.6591, 0.3543, 0.6818, 0.3149, 0.7045, 0.3543, 0.6818, 0.3149, 0.7273, 0.3149, 0.7045, 0.3543, 0.7955, 0.433, 0.8409, 0.433, 0.8182, 0.4724, 0.7727, 0.3937, 0.8182, 0.3937, 0.7955, 0.433, 0.75, 0.3543, 0.7955, 0.3543, 0.7727, 0.3937, 0.7955, 0.433, 0.8182, 0.3937, 0.8409, 0.433, 0.8182, 0.3937, 0.8636, 0.3937, 0.8409, 0.433, 0.7727, 0.3937, 0.7955, 0.3543, 0.8182, 0.3937, 0.7955, 0.3543, 0.8409, 0.3543, 0.8182, 0.3937, 0.8182, 0.3937, 0.8409, 0.3543, 0.8636, 0.3937, 0.8409, 0.3543, 0.8864, 0.3543, 0.8636, 0.3937, 0.75, 0.3543, 0.7727, 0.3149, 0.7955, 0.3543, 0.7727, 0.3149, 0.8182, 0.3149, 0.7955, 0.3543, 0.7955, 0.3543, 0.8182, 0.3149, 0.8409, 0.3543, 0.8182, 0.3149, 0.8636, 0.3149, 0.8409, 0.3543, 0.8409, 0.3543, 0.8636, 0.3149, 0.8864, 0.3543, 0.8636, 0.3149, 0.9091, 0.3149, 0.8864, 0.3543, 0.06818, 0.433, 0.1136, 0.433, 0.09091, 0.4724, 0.04545, 0.3937, 0.09091, 0.3937, 0.06818, 0.433, 0.02273, 0.3543, 0.06818, 0.3543, 0.04545, 0.3937, 0.06818, 0.433, 0.09091, 0.3937, 0.1136, 0.433, 0.09091, 0.3937, 0.1364, 0.3937, 0.1136, 0.433, 0.04545, 0.3937, 0.06818, 0.3543, 0.09091, 0.3937, 0.06818, 0.3543, 0.1136, 0.3543, 0.09091, 0.3937, 0.09091, 0.3937, 0.1136, 0.3543, 0.1364, 0.3937, 0.1136, 0.3543, 0.1591, 0.3543, 0.1364, 0.3937, 0.02273, 0.3543, 0.04545, 0.3149, 0.06818, 0.3543, 0.04545, 0.3149, 0.09091, 0.3149, 0.06818, 0.3543, 0.06818, 0.3543, 0.09091, 0.3149, 0.1136, 0.3543, 0.09091, 0.3149, 0.1364, 0.3149, 0.1136, 0.3543, 0.1136, 0.3543, 0.1364, 0.3149, 0.1591, 0.3543, 0.1364, 0.3149, 0.1818, 0.3149, 0.1591, 0.3543, 0.25, 0.433, 0.2955, 0.433, 0.2727, 0.4724, 0.2273, 0.3937, 0.2727, 0.3937, 0.25, 0.433, 0.2045, 0.3543, 0.25, 0.3543, 0.2273, 0.3937, 0.25, 0.433, 0.2727, 0.3937, 0.2955, 0.433, 0.2727, 0.3937, 0.3182, 0.3937, 0.2955, 0.433, 0.2273, 0.3937, 0.25, 0.3543, 0.2727, 0.3937, 0.25, 0.3543, 0.2955, 0.3543, 0.2727, 0.3937, 0.2727, 0.3937, 0.2955, 0.3543, 0.3182, 0.3937, 0.2955, 0.3543, 0.3409, 0.3543, 0.3182, 0.3937, 0.2045, 0.3543, 0.2273, 0.3149, 0.25, 0.3543, 0.2273, 0.3149, 0.2727, 0.3149, 0.25, 0.3543, 0.25, 0.3543, 0.2727, 0.3149, 0.2955, 0.3543, 0.2727, 0.3149, 0.3182, 0.3149, 0.2955, 0.3543, 0.2955, 0.3543, 0.3182, 0.3149, 0.3409, 0.3543, 0.3182, 0.3149, 0.3636, 0.3149, 0.3409, 0.3543, 0.3864, 0.2756, 0.4091, 0.3149, 0.3636, 0.3149, 0.4091, 0.2362, 0.4318, 0.2756, 0.3864, 0.2756, 0.3864, 0.2756, 0.4318, 0.2756, 0.4091, 0.3149, 0.4318, 0.2756, 0.4545, 0.3149, 0.4091, 0.3149, 0.4091, 0.2362, 0.4545, 0.2362, 0.4318, 0.2756, 0.4545, 0.2362, 0.4773, 0.2756, 0.4318, 0.2756, 0.4318, 0.2756, 0.4773, 0.2756, 0.4545, 0.3149, 0.4773, 0.2756, 0.5, 0.3149, 0.4545, 0.3149, 0.4545, 0.2362, 0.5, 0.2362, 0.4773, 0.2756, 0.5, 0.2362, 0.5227, 0.2756, 0.4773, 0.2756, 0.4773, 0.2756, 0.5227, 0.2756, 0.5, 0.3149, 0.5227, 0.2756, 0.5455, 0.3149, 0.5, 0.3149, 0.5682, 0.2756, 0.5909, 0.3149, 0.5455, 0.3149, 0.5909, 0.2362, 0.6136, 0.2756, 0.5682, 0.2756, 0.5682, 0.2756, 0.6136, 0.2756, 0.5909, 0.3149, 0.6136, 0.2756, 0.6364, 0.3149, 0.5909, 0.3149, 0.5909, 0.2362, 0.6364, 0.2362, 0.6136, 0.2756, 0.6364, 0.2362, 0.6591, 0.2756, 0.6136, 0.2756, 0.6136, 0.2756, 0.6591, 0.2756, 0.6364, 0.3149, 0.6591, 0.2756, 0.6818, 0.3149, 0.6364, 0.3149, 0.6364, 0.2362, 0.6818, 0.2362, 0.6591, 0.2756, 0.6818, 0.2362, 0.7045, 0.2756, 0.6591, 0.2756, 0.6591, 0.2756, 0.7045, 0.2756, 0.6818, 0.3149, 0.7045, 0.2756, 0.7273, 0.3149, 0.6818, 0.3149, 0.75, 0.2756, 0.7727, 0.3149, 0.7273, 0.3149, 0.7727, 0.2362, 0.7955, 0.2756, 0.75, 0.2756, 0.75, 0.2756, 0.7955, 0.2756, 0.7727, 0.3149, 0.7955, 0.2756, 0.8182, 0.3149, 0.7727, 0.3149, 0.7727, 0.2362, 0.8182, 0.2362, 0.7955, 0.2756, 0.8182, 0.2362, 0.8409, 0.2756, 0.7955, 0.2756, 0.7955, 0.2756, 0.8409, 0.2756, 0.8182, 0.3149, 0.8409, 0.2756, 0.8636, 0.3149, 0.8182, 0.3149, 0.8182, 0.2362, 0.8636, 0.2362, 0.8409, 0.2756, 0.8636, 0.2362, 0.8864, 0.2756, 0.8409, 0.2756, 0.8409, 0.2756, 0.8864, 0.2756, 0.8636, 0.3149, 0.8864, 0.2756, 0.9091, 0.3149, 0.8636, 0.3149, 0.02273, 0.2756, 0.04545, 0.3149, 0.0, 0.3149, 0.04545, 0.2362, 0.06818, 0.2756, 0.02273, 0.2756, 0.02273, 0.2756, 0.06818, 0.2756, 0.04545, 0.3149, 0.06818, 0.2756, 0.09091, 0.3149, 0.04545, 0.3149, 0.04545, 0.2362, 0.09091, 0.2362, 0.06818, 0.2756, 0.09091, 0.2362, 0.1136, 0.2756, 0.06818, 0.2756, 0.06818, 0.2756, 0.1136, 0.2756, 0.09091, 0.3149, 0.1136, 0.2756, 0.1364, 0.3149, 0.09091, 0.3149, 0.09091, 0.2362, 0.1364, 0.2362, 0.1136, 0.2756, 0.1364, 0.2362, 0.1591, 0.2756, 0.1136, 0.2756, 0.1136, 0.2756, 0.1591, 0.2756, 0.1364, 0.3149, 0.1591, 0.2756, 0.1818, 0.3149, 0.1364, 0.3149, 0.2045, 0.2756, 0.2273, 0.3149, 0.1818, 0.3149, 0.2273, 0.2362, 0.25, 0.2756, 0.2045, 0.2756, 0.2045, 0.2756, 0.25, 0.2756, 0.2273, 0.3149, 0.25, 0.2756, 0.2727, 0.3149, 0.2273, 0.3149, 0.2273, 0.2362, 0.2727, 0.2362, 0.25, 0.2756, 0.2727, 0.2362, 0.2955, 0.2756, 0.25, 0.2756, 0.25, 0.2756, 0.2955, 0.2756, 0.2727, 0.3149, 0.2955, 0.2756, 0.3182, 0.3149, 0.2727, 0.3149, 0.2727, 0.2362, 0.3182, 0.2362, 0.2955, 0.2756, 0.3182, 0.2362, 0.3409, 0.2756, 0.2955, 0.2756, 0.2955, 0.2756, 0.3409, 0.2756, 0.3182, 0.3149, 0.3409, 0.2756, 0.3636, 0.3149, 0.3182, 0.3149, 0.5227, 0.2756, 0.5682, 0.2756, 0.5455, 0.3149, 0.5, 0.2362, 0.5455, 0.2362, 0.5227, 0.2756, 0.5227, 0.2756, 0.5455, 0.2362, 0.5682, 0.2756, 0.5455, 0.2362, 0.5909, 0.2362, 0.5682, 0.2756, 0.7045, 0.2756, 0.75, 0.2756, 0.7273, 0.3149, 0.6818, 0.2362, 0.7273, 0.2362, 0.7045, 0.2756, 0.7045, 0.2756, 0.7273, 0.2362, 0.75, 0.2756, 0.7273, 0.2362, 0.7727, 0.2362, 0.75, 0.2756, 0.8864, 0.2756, 0.9318, 0.2756, 0.9091, 0.3149, 0.8636, 0.2362, 0.9091, 0.2362, 0.8864, 0.2756, 0.8864, 0.2756, 0.9091, 0.2362, 0.9318, 0.2756, 0.9091, 0.2362, 0.9545, 0.2362, 0.9318, 0.2756, 0.1591, 0.2756, 0.2045, 0.2756, 0.1818, 0.3149, 0.1364, 0.2362, 0.1818, 0.2362, 0.1591, 0.2756, 0.1591, 0.2756, 0.1818, 0.2362, 0.2045, 0.2756, 0.1818, 0.2362, 0.2273, 0.2362, 0.2045, 0.2756, 0.3409, 0.2756, 0.3864, 0.2756, 0.3636, 0.3149, 0.3182, 0.2362, 0.3636, 0.2362, 0.3409, 0.2756, 0.3409, 0.2756, 0.3636, 0.2362, 0.3864, 0.2756, 0.3636, 0.2362, 0.4091, 0.2362, 0.3864, 0.2756, 0.6818, 0.2362, 0.6364, 0.2362, 0.6364, 0.2362, 0.6818, 0.2362, 0.4091, 0.2362, 0.3636, 0.2362, 0.3182, 0.2362, 0.2727, 0.2362, 0.2273, 0.2362, 0.1818, 0.2362, 0.1364, 0.2362, 0.09091, 0.2362, 0.04545, 0.2362, 0.9091, 0.2362, 0.8636, 0.2362, 0.8182, 0.2362, 0.7727, 0.2362, 0.7273, 0.2362, 0.6818, 0.2362, 0.6364, 0.2362, 0.5909, 0.2362, 0.5455, 0.2362, 0.5, 0.2362, 0.4545, 0.2362, 0.8636, 0.2362, 0.8182, 0.2362, 0.8182, 0.2362, 0.8636, 0.2362, 0.1364, 0.2362, 0.09091, 0.2362, 0.09091, 0.2362, 0.1364, 0.2362, 0.3182, 0.2362, 0.2727, 0.2362, 0.2727, 0.2362, 0.3182, 0.2362, 0.9545, 0.2362, 0.9091, 0.2362, 0.9091, 0.2362, 0.9545, 0.2362, 0.9091, 0.2362, 0.8636, 0.2362, 0.8636, 0.2362, 0.9091, 0.2362, 0.4545, 0.2362, 0.4091, 0.2362, 0.4091, 0.2362, 0.4545, 0.2362, 0.7727, 0.2362, 0.7273, 0.2362, 0.7273, 0.2362, 0.7727, 0.2362, 0.4091, 0.2362, 0.3636, 0.2362, 0.3636, 0.2362, 0.4091, 0.2362, 0.6364, 0.2362, 0.5909, 0.2362, 0.5909, 0.2362, 0.6364, 0.2362, 0.8182, 0.2362, 0.7727, 0.2362, 0.7727, 0.2362, 0.8182, 0.2362, 0.09091, 0.2362, 0.04545, 0.2362, 0.04545, 0.2362, 0.09091, 0.2362, 0.2727, 0.2362, 0.2273, 0.2362, 0.2273, 0.2362, 0.2727, 0.2362, 0.7273, 0.2362, 0.6818, 0.2362, 0.6818, 0.2362, 0.7273, 0.2362, 0.3636, 0.2362, 0.3182, 0.2362, 0.3182, 0.2362, 0.3636, 0.2362, 0.5909, 0.2362, 0.5455, 0.2362, 0.5455, 0.2362, 0.5909, 0.2362, 0.2273, 0.2362, 0.1818, 0.2362, 0.1818, 0.2362, 0.2273, 0.2362, 0.5455, 0.2362, 0.5, 0.2362, 0.5, 0.2362, 0.5455, 0.2362, 0.1818, 0.2362, 0.1364, 0.2362, 0.1364, 0.2362, 0.1818, 0.2362, 0.5, 0.2362, 0.4545, 0.2362, 0.4545, 0.2362, 0.5, 0.2362])
_ca = me_cylinder_002.color_attributes.new('Col', 'BYTE_COLOR', 'CORNER')
_ca.data.foreach_set('color', [0.005182, 0.3095, 0.0, 1.0, 0.008568, 0.314, 0.005605, 1.0, 0.005182, 0.3095, 0.0006071, 1.0, 0.005182, 0.3095, 0.0, 1.0, 0.005182, 0.3095, 0.0, 1.0, 0.005182, 0.3095, 0.0, 1.0, 0.02122, 0.3231, 0.01764, 1.0, 0.005182, 0.3095, 0.0003035, 1.0, 0.006512, 0.3095, 0.002732, 1.0, 0.005182, 0.3095, 0.0, 1.0, 0.005182, 0.3095, 0.0, 1.0, 0.005182, 0.3095, 0.0, 1.0, 0.005182, 0.3095, 0.0, 1.0, 0.005605, 0.3095, 0.0009106, 1.0, 0.01764, 0.3231, 0.01521, 1.0, 0.005182, 0.3095, 0.0003035, 1.0, 0.005182, 0.3095, 0.0, 1.0, 0.01298, 0.305, 0.0, 1.0, 0.01444, 0.314, 0.01161, 1.0, 0.005182, 0.3095, 0.0003035, 1.0, 0.005182, 0.3095, 0.0003035, 1.0, 0.01764, 0.3231, 0.01521, 1.0, 0.005182, 0.3095, 0.0, 1.0, 0.01444, 0.314, 0.01161, 1.0, 0.005182, 0.3095, 0.0003035, 1.0, 0.005182, 0.3095, 0.0003035, 1.0, 0.005182, 0.3095, 0.0, 1.0, 0.005182, 0.3095, 0.0003035, 1.0, 0.005605, 0.3095, 0.0006071, 1.0, 0.005182, 0.3095, 0.0, 1.0, 0.01444, 0.314, 0.01161, 1.0, 0.005182, 0.3095, 0.0, 1.0, 0.005182, 0.3095, 0.0003035, 1.0, 0.005182, 0.3095, 0.0, 1.0, 0.01096, 0.314, 0.008023, 1.0, 0.005182, 0.3095, 0.0003035, 1.0, 0.005182, 0.3095, 0.0003035, 1.0, 0.01096, 0.314, 0.008023, 1.0, 0.005605, 0.3095, 0.0006071, 1.0, 0.01096, 0.314, 0.008023, 1.0, 0.005182, 0.3095, 0.0, 1.0, 0.005605, 0.3095, 0.0006071, 1.0, 0.01764, 0.3231, 0.01521, 1.0, 0.005605, 0.3095, 0.0009106, 1.0, 0.005182, 0.3095, 0.0, 1.0, 0.005605, 0.3095, 0.0009106, 1.0, 0.005182, 0.3095, 0.0006071, 1.0, 0.005182, 0.3095, 0.0, 1.0, 0.005182, 0.3095, 0.0, 1.0, 0.005182, 0.3095, 0.0006071, 1.0, 0.01096, 0.314, 0.008023, 1.0, 0.005182, 0.3095, 0.0006071, 1.0, 0.005182, 0.3095, 0.0, 1.0, 0.01096, 0.314, 0.008023, 1.0, 0.01096, 0.314, 0.008023, 1.0, 0.005182, 0.3095, 0.0, 1.0, 0.005182, 0.3095, 0.0, 1.0, 0.005182, 0.3095, 0.0, 1.0, 0.005182, 0.3095, 0.0, 1.0, 0.005182, 0.3095, 0.0, 1.0, 0.005182, 0.3095, 0.0, 1.0, 0.005182, 0.3095, 0.0, 1.0, 0.01298, 0.305, 0.0, 1.0, 0.005605, 0.3095, 0.0006071, 1.0, 0.005182, 0.3095, 0.0003035, 1.0, 0.005182, 0.3095, 0.0, 1.0, 0.005182, 0.3095, 0.0, 1.0, 0.005182, 0.3095, 0.0, 1.0, 0.005605, 0.3095, 0.0006071, 1.0, 0.005182, 0.3095, 0.0, 1.0, 0.005182, 0.3095, 0.0003035, 1.0, 0.005182, 0.3095, 0.0, 1.0, 0.005182, 0.3095, 0.0003035, 1.0, 0.006049, 0.3095, 0.001821, 1.0, 0.005182, 0.3095, 0.0, 1.0, 0.005605, 0.3095, 0.0006071, 1.0, 0.005182, 0.3095, 0.0, 1.0, 0.005182, 0.3095, 0.0003035, 1.0, 0.005182, 0.3095, 0.0, 1.0, 0.005182, 0.3095, 0.0, 1.0, 0.005182, 0.3095, 0.0003035, 1.0, 0.005182, 0.3095, 0.0003035, 1.0, 0.005182, 0.3095, 0.0, 1.0, 0.006049, 0.3095, 0.001821, 1.0, 0.005182, 0.3095, 0.0, 1.0, 0.006512, 0.3095, 0.002732, 1.0, 0.006049, 0.3095, 0.001821, 1.0, 0.005182, 0.3095, 0.0, 1.0, 0.005182, 0.3095, 0.0, 1.0, 0.005182, 0.3095, 0.0, 1.0, 0.005182, 0.3095, 0.0, 1.0, 0.005182, 0.3095, 0.0, 1.0, 0.005182, 0.3095, 0.0, 1.0, 0.005182, 0.3095, 0.0, 1.0, 0.005182, 0.3095, 0.0, 1.0, 0.005182, 0.3095, 0.0, 1.0, 0.005182, 0.3095, 0.0, 1.0, 0.005182, 0.3095, 0.0, 1.0, 0.005182, 0.3095, 0.0, 1.0, 0.005182, 0.3095, 0.0, 1.0, 0.005182, 0.3095, 0.0, 1.0, 0.006512, 0.3095, 0.002732, 1.0, 0.005182, 0.3095, 0.0, 1.0, 0.02122, 0.3231, 0.01764, 1.0, 0.006512, 0.3095, 0.002732, 1.0, 0.005182, 0.3095, 0.0, 1.0, 0.02519, 0.3231, 0.02217, 1.0, 0.01298, 0.305, 0.0, 1.0, 0.006049, 0.3095, 0.001821, 1.0, 0.005605, 0.314, 0.0003035, 1.0, 0.005182, 0.3095, 0.0, 1.0, 0.006512, 0.3095, 0.002732, 1.0, 0.005182, 0.3095, 0.0, 1.0, 0.006049, 0.3095, 0.001821, 1.0, 0.005182, 0.3095, 0.0, 1.0, 0.005605, 0.314, 0.0003035, 1.0, 0.02519, 0.3231, 0.02217, 1.0, 0.005605, 0.314, 0.0003035, 1.0, 0.005182, 0.3095, 0.0, 1.0, 0.02519, 0.3231, 0.02217, 1.0, 0.006049, 0.3095, 0.001821, 1.0, 0.005182, 0.3095, 0.0, 1.0, 0.005605, 0.314, 0.0003035, 1.0, 0.005182, 0.3095, 0.0, 1.0, 0.01764, 0.3185, 0.0137, 1.0, 0.005605, 0.314, 0.0003035, 1.0, 0.005605, 0.314, 0.0003035, 1.0, 0.01764, 0.3185, 0.0137, 1.0, 0.005182, 0.3095, 0.0, 1.0, 0.01764, 0.3185, 0.0137, 1.0, 0.005182, 0.3095, 0.0, 1.0, 0.005182, 0.3095, 0.0, 1.0, 0.006512, 0.3095, 0.002732, 1.0, 0.005182, 0.3095, 0.0003035, 1.0, 0.005182, 0.3095, 0.0, 1.0, 0.005182, 0.3095, 0.0003035, 1.0, 0.005182, 0.3095, 0.0, 1.0, 0.005182, 0.3095, 0.0, 1.0, 0.005182, 0.3095, 0.0, 1.0, 0.005182, 0.3095, 0.0, 1.0, 0.01764, 0.3185, 0.0137, 1.0, 0.005182, 0.3095, 0.0, 1.0, 0.005182, 0.3095, 0.0009106, 1.0, 0.01764, 0.3185, 0.0137, 1.0, 0.01764, 0.3185, 0.0137, 1.0, 0.005182, 0.3095, 0.0009106, 1.0, 0.005182, 0.3095, 0.0, 1.0, 0.005182, 0.3095, 0.0009106, 1.0, 0.005182, 0.3095, 0.0, 1.0, 0.005182, 0.3095, 0.0, 1.0, 0.02519, 0.3231, 0.02217, 1.0, 0.01161, 0.314, 0.008568, 1.0, 0.01298, 0.305, 0.0, 1.0, 0.005182, 0.3095, 0.0, 1.0, 0.005605, 0.3095, 0.0006071, 1.0, 0.02519, 0.3231, 0.02217, 1.0, 0.005182, 0.3095, 0.0, 1.0, 0.005182, 0.3095, 0.0, 1.0, 0.005182, 0.3095, 0.0, 1.0, 0.02519, 0.3231, 0.02217, 1.0, 0.005605, 0.3095, 0.0006071, 1.0, 0.01161, 0.314, 0.008568, 1.0, 0.005605, 0.3095, 0.0006071, 1.0, 0.005182, 0.3095, 0.0, 1.0, 0.01161, 0.314, 0.008568, 1.0, 0.005182, 0.3095, 0.0, 1.0, 0.005182, 0.3095, 0.0, 1.0, 0.005605, 0.3095, 0.0006071, 1.0, 0.005182, 0.3095, 0.0, 1.0, 0.005182, 0.3095, 0.0006071, 1.0, 0.005605, 0.3095, 0.0006071, 1.0, 0.005605, 0.3095, 0.0006071, 1.0, 0.005182, 0.3095, 0.0006071, 1.0, 0.005182, 0.3095, 0.0, 1.0, 0.005182, 0.3095, 0.0006071, 1.0, 0.005182, 0.3095, 0.0006071, 1.0, 0.005182, 0.3095, 0.0, 1.0, 0.005182, 0.3095, 0.0, 1.0, 0.005182, 0.3095, 0.0, 1.0, 0.005182, 0.3095, 0.0, 1.0, 0.005182, 0.3095, 0.0, 1.0, 0.005182, 0.3095, 0.0, 1.0, 0.005182, 0.3095, 0.0, 1.0, 0.005182, 0.3095, 0.0, 1.0, 0.005182, 0.3095, 0.0, 1.0, 0.005182, 0.3095, 0.0006071, 1.0, 0.005182, 0.3095, 0.0, 1.0, 0.005182, 0.3095, 0.0, 1.0, 0.005182, 0.3095, 0.0006071, 1.0, 0.005182, 0.3095, 0.0006071, 1.0, 0.005182, 0.3095, 0.0, 1.0, 0.005182, 0.3095, 0.0006071, 1.0, 0.005182, 0.3095, 0.0, 1.0, 0.005182, 0.3095, 0.0, 1.0, 0.005182, 0.3095, 0.0006071, 1.0, 0.01161, 0.314, 0.008568, 1.0, 0.005182, 0.3095, 0.0003035, 1.0, 0.01298, 0.305, 0.0, 1.0, 0.005182, 0.3095, 0.0, 1.0, 0.005182, 0.3095, 0.0006071, 1.0, 0.01161, 0.314, 0.008568, 1.0, 0.005182, 0.3095, 0.0006071, 1.0, 0.005182, 0.3095, 0.0, 1.0, 0.005182, 0.3095, 0.0, 1.0, 0.01161, 0.314, 0.008568, 1.0, 0.005182, 0.3095, 0.0006071, 1.0, 0.005182, 0.3095, 0.0003035, 1.0, 0.005182, 0.3095, 0.0006071, 1.0, 0.01444, 0.314, 0.01161, 1.0, 0.005182, 0.3095, 0.0003035, 1.0, 0.005182, 0.3095, 0.0, 1.0, 0.005182, 0.3095, 0.0, 1.0, 0.005182, 0.3095, 0.0006071, 1.0, 0.005182, 0.3095, 0.0, 1.0, 0.005182, 0.3095, 0.0, 1.0, 0.005182, 0.3095, 0.0006071, 1.0, 0.005182, 0.3095, 0.0006071, 1.0, 0.005182, 0.3095, 0.0, 1.0, 0.01444, 0.314, 0.01161, 1.0, 0.005182, 0.3095, 0.0, 1.0, 0.01764, 0.3231, 0.01521, 1.0, 0.01444, 0.314, 0.01161, 1.0, 0.005182, 0.3095, 0.0006071, 1.0, 0.008568, 0.314, 0.005605, 1.0, 0.005182, 0.3095, 0.0, 1.0, 0.008568, 0.314, 0.005605, 1.0, 0.005182, 0.3095, 0.0, 1.0, 0.005182, 0.3095, 0.0, 1.0, 0.005182, 0.3095, 0.0, 1.0, 0.005182, 0.3095, 0.0, 1.0, 0.005182, 0.3095, 0.0, 1.0, 0.005182, 0.3095, 0.0, 1.0, 0.005182, 0.3095, 0.0, 1.0, 0.005182, 0.3095, 0.0, 1.0, 0.005182, 0.3095, 0.0, 1.0, 0.005182, 0.3095, 0.0, 1.0, 0.01764, 0.3231, 0.01521, 1.0, 0.005182, 0.3095, 0.0, 1.0, 0.005182, 0.3095, 0.0, 1.0, 0.01764, 0.3231, 0.01521, 1.0, 0.005182, 0.3095, 0.0, 1.0, 0.005605, 0.3095, 0.0009106, 1.0, 0.005182, 0.3095, 0.0, 1.0, 0.005182, 0.3095, 0.0, 1.0, 0.04231, 0.3419, 0.03955, 1.0, 0.005182, 0.3095, 0.0, 1.0, 0.005182, 0.3095, 0.0, 1.0, 0.04231, 0.3419, 0.03955, 1.0, 0.005605, 0.3095, 0.0009106, 1.0, 0.04231, 0.3419, 0.03955, 1.0, 0.005182, 0.3095, 0.0006071, 1.0, 0.005605, 0.3095, 0.0009106, 1.0, 0.005182, 0.3095, 0.0, 1.0, 0.005182, 0.3095, 0.0, 1.0, 0.04231, 0.3419, 0.03955, 1.0, 0.005182, 0.3095, 0.0, 1.0, 0.005182, 0.3095, 0.0, 1.0, 0.04231, 0.3419, 0.03955, 1.0, 0.04231, 0.3419, 0.03955, 1.0, 0.005182, 0.3095, 0.0, 1.0, 0.005182, 0.3095, 0.0006071, 1.0, 0.005182, 0.3095, 0.0, 1.0, 0.005182, 0.3095, 0.0, 1.0, 0.005182, 0.3095, 0.0006071, 1.0, 0.005182, 0.3095, 0.0, 1.0, 0.005182, 0.3095, 0.0, 1.0, 0.005182, 0.3095, 0.0, 1.0, 0.005182, 0.3095, 0.0, 1.0, 0.005182, 0.3095, 0.0, 1.0, 0.005182, 0.3095, 0.0, 1.0, 0.005182, 0.3095, 0.0, 1.0, 0.005182, 0.3095, 0.0, 1.0, 0.005182, 0.3095, 0.0, 1.0, 0.005182, 0.3095, 0.0, 1.0, 0.005182, 0.3095, 0.0, 1.0, 0.005182, 0.3095, 0.0, 1.0, 0.005182, 0.3095, 0.0, 1.0, 0.005182, 0.3095, 0.0, 1.0, 0.005182, 0.3095, 0.0, 1.0, 0.005182, 0.3095, 0.0, 1.0, 0.005182, 0.3095, 0.0, 1.0, 0.005182, 0.3095, 0.0, 1.0, 0.005182, 0.3095, 0.0, 1.0, 0.005182, 0.3095, 0.0, 1.0, 0.005182, 0.3095, 0.0, 1.0, 0.005182, 0.3095, 0.0, 1.0, 0.005182, 0.3095, 0.0, 1.0, 0.005182, 0.3095, 0.0, 1.0, 0.005182, 0.3095, 0.0, 1.0, 0.005605, 0.3095, 0.0009106, 1.0, 0.005182, 0.3095, 0.0, 1.0, 0.005605, 0.3095, 0.0009106, 1.0, 0.005182, 0.3095, 0.0, 1.0, 0.005182, 0.3095, 0.0, 1.0, 0.005182, 0.3095, 0.0, 1.0, 0.005182, 0.3095, 0.0, 1.0, 0.005182, 0.3095, 0.0, 1.0, 0.005182, 0.3095, 0.0, 1.0, 0.005182, 0.3095, 0.0, 1.0, 0.005182, 0.3095, 0.0, 1.0, 0.005605, 0.3095, 0.0009106, 1.0, 0.005182, 0.3095, 0.0, 1.0, 0.005182, 0.3095, 0.0, 1.0, 0.005182, 0.3095, 0.0, 1.0, 0.005182, 0.3095, 0.0, 1.0, 0.005182, 0.3095, 0.0, 1.0, 0.005182, 0.3095, 0.0, 1.0, 0.005182, 0.3095, 0.0, 1.0, 0.005182, 0.3095, 0.0, 1.0, 0.005182, 0.3095, 0.0, 1.0, 0.02122, 0.3231, 0.01764, 1.0, 0.005182, 0.3095, 0.0, 1.0, 0.005182, 0.3095, 0.0, 1.0, 0.005182, 0.3095, 0.0003035, 1.0, 0.02122, 0.3231, 0.01764, 1.0, 0.005182, 0.3095, 0.0, 1.0, 0.005182, 0.3095, 0.0, 1.0, 0.005182, 0.3095, 0.0, 1.0, 0.005182, 0.3095, 0.0, 1.0, 0.005182, 0.3095, 0.0, 1.0, 0.005182, 0.3095, 0.0003035, 1.0, 0.005182, 0.3095, 0.0, 1.0, 0.005182, 0.3095, 0.0, 1.0, 0.005182, 0.3095, 0.0003035, 1.0, 0.005182, 0.3095, 0.0, 1.0, 0.005182, 0.3095, 0.0, 1.0, 0.005182, 0.3095, 0.0, 1.0, 0.005182, 0.3095, 0.0, 1.0, 0.04817, 0.3467, 0.04667, 1.0, 0.005182, 0.3095, 0.0, 1.0, 0.005182, 0.3095, 0.0, 1.0, 0.04817, 0.3467, 0.04667, 1.0, 0.005182, 0.3095, 0.0, 1.0, 0.04817, 0.3467, 0.04667, 1.0, 0.005182, 0.3095, 0.0009106, 1.0, 0.005182, 0.3095, 0.0, 1.0, 0.005182, 0.3095, 0.0, 1.0, 0.005182, 0.3095, 0.0, 1.0, 0.04817, 0.3467, 0.04667, 1.0, 0.005182, 0.3095, 0.0, 1.0, 0.006049, 0.3095, 0.001821, 1.0, 0.04817, 0.3467, 0.04667, 1.0, 0.04817, 0.3467, 0.04667, 1.0, 0.006049, 0.3095, 0.001821, 1.0, 0.005182, 0.3095, 0.0009106, 1.0, 0.006049, 0.3095, 0.001821, 1.0, 0.005182, 0.3095, 0.0, 1.0, 0.005182, 0.3095, 0.0009106, 1.0, 0.006049, 0.3095, 0.001518, 1.0, 0.005182, 0.3095, 0.0, 1.0, 0.005182, 0.3095, 0.0, 1.0, 0.005182, 0.3095, 0.0, 1.0, 0.005182, 0.3095, 0.0, 1.0, 0.006049, 0.3095, 0.001518, 1.0, 0.006049, 0.3095, 0.001518, 1.0, 0.005182, 0.3095, 0.0, 1.0, 0.005182, 0.3095, 0.0, 1.0, 0.005182, 0.3095, 0.0, 1.0, 0.005182, 0.3095, 0.0, 1.0, 0.005182, 0.3095, 0.0, 1.0, 0.005182, 0.3095, 0.0, 1.0, 0.005182, 0.3095, 0.0, 1.0, 0.005182, 0.3095, 0.0, 1.0, 0.005182, 0.3095, 0.0, 1.0, 0.005605, 0.3095, 0.001214, 1.0, 0.005182, 0.3095, 0.0, 1.0, 0.005182, 0.3095, 0.0, 1.0, 0.005605, 0.3095, 0.001214, 1.0, 0.005182, 0.3095, 0.0, 1.0, 0.005605, 0.3095, 0.001214, 1.0, 0.005182, 0.3095, 0.0, 1.0, 0.005182, 0.3095, 0.0, 1.0, 0.005182, 0.3095, 0.0, 1.0, 0.008023, 0.3095, 0.004391, 1.0, 0.005605, 0.3095, 0.001214, 1.0, 0.008023, 0.3095, 0.004391, 1.0, 0.005182, 0.3095, 0.0, 1.0, 0.005605, 0.3095, 0.001214, 1.0, 0.005605, 0.3095, 0.001214, 1.0, 0.005182, 0.3095, 0.0, 1.0, 0.005182, 0.3095, 0.0, 1.0, 0.005182, 0.3095, 0.0, 1.0, 0.005182, 0.3095, 0.0, 1.0, 0.005182, 0.3095, 0.0, 1.0, 0.005182, 0.3095, 0.0, 1.0, 0.008568, 0.314, 0.005605, 1.0, 0.005182, 0.3095, 0.0, 1.0, 0.005182, 0.3095, 0.0, 1.0, 0.005605, 0.3095, 0.001214, 1.0, 0.005182, 0.3095, 0.0, 1.0, 0.005182, 0.3095, 0.0, 1.0, 0.005605, 0.3095, 0.001214, 1.0, 0.008568, 0.314, 0.005605, 1.0, 0.005605, 0.3095, 0.001214, 1.0, 0.005182, 0.3095, 0.0, 1.0, 0.008568, 0.314, 0.005605, 1.0, 0.005182, 0.3095, 0.0, 1.0, 0.005605, 0.3095, 0.001214, 1.0, 0.005605, 0.3095, 0.001214, 1.0, 0.005605, 0.3095, 0.001214, 1.0, 0.01229, 0.3185, 0.009134, 1.0, 0.005605, 0.3095, 0.001214, 1.0, 0.005605, 0.3095, 0.001214, 1.0, 0.01229, 0.3185, 0.009134, 1.0, 0.005182, 0.3095, 0.0, 1.0, 0.01229, 0.3185, 0.009134, 1.0, 0.005182, 0.3095, 0.0, 1.0, 0.005182, 0.3095, 0.0, 1.0, 0.005605, 0.3095, 0.001214, 1.0, 0.005182, 0.3095, 0.0, 1.0, 0.01229, 0.3185, 0.009134, 1.0, 0.005182, 0.3095, 0.0, 1.0, 0.005605, 0.3095, 0.001214, 1.0, 0.01229, 0.3185, 0.009134, 1.0, 0.01229, 0.3185, 0.009134, 1.0, 0.005605, 0.3095, 0.001214, 1.0, 0.005182, 0.3095, 0.0, 1.0, 0.005605, 0.3095, 0.001214, 1.0, 0.005182, 0.3095, 0.0, 1.0, 0.005182, 0.3095, 0.0, 1.0, 0.005182, 0.3095, 0.0, 1.0, 0.005182, 0.3095, 0.0, 1.0, 0.005182, 0.3095, 0.0, 1.0, 0.005182, 0.3095, 0.0, 1.0, 0.005182, 0.3095, 0.0, 1.0, 0.005182, 0.3095, 0.0, 1.0, 0.005182, 0.3095, 0.0, 1.0, 0.005182, 0.3095, 0.0, 1.0, 0.005182, 0.3095, 0.0, 1.0, 0.005182, 0.3095, 0.0, 1.0, 0.005182, 0.3095, 0.0, 1.0, 0.005182, 0.3095, 0.0, 1.0, 0.005182, 0.3095, 0.0, 1.0, 0.005182, 0.3095, 0.0, 1.0, 0.02122, 0.3231, 0.01764, 1.0, 0.005182, 0.3095, 0.0, 1.0, 0.005182, 0.3095, 0.0, 1.0, 0.005182, 0.3095, 0.0, 1.0, 0.005182, 0.3095, 0.0, 1.0, 0.005182, 0.3095, 0.0, 1.0, 0.005182, 0.3095, 0.0, 1.0, 0.005182, 0.3095, 0.0, 1.0, 0.005182, 0.3095, 0.0, 1.0, 0.005182, 0.3095, 0.0, 1.0, 0.006049, 0.3095, 0.001821, 1.0, 0.006049, 0.3095, 0.001518, 1.0, 0.005182, 0.3095, 0.0, 1.0, 0.005182, 0.3095, 0.0, 1.0, 0.005182, 0.3095, 0.0, 1.0, 0.006049, 0.3095, 0.001821, 1.0, 0.006049, 0.3095, 0.001821, 1.0, 0.005182, 0.3095, 0.0, 1.0, 0.006049, 0.3095, 0.001518, 1.0, 0.005182, 0.3095, 0.0, 1.0, 0.005182, 0.3095, 0.0, 1.0, 0.006049, 0.3095, 0.001518, 1.0, 0.005182, 0.3095, 0.0, 1.0, 0.005182, 0.3095, 0.0, 1.0, 0.005182, 0.3095, 0.0, 1.0, 0.008023, 0.3095, 0.004391, 1.0, 0.005182, 0.3095, 0.0, 1.0, 0.005182, 0.3095, 0.0, 1.0, 0.005182, 0.3095, 0.0, 1.0, 0.005182, 0.3095, 0.0, 1.0, 0.005182, 0.3095, 0.0, 1.0, 0.005182, 0.3095, 0.0, 1.0, 0.005182, 0.3095, 0.0, 1.0, 0.005182, 0.3095, 0.0, 1.0, 0.005605, 0.3095, 0.001214, 1.0, 0.005182, 0.3095, 0.0, 1.0, 0.005182, 0.3095, 0.0, 1.0, 0.005182, 0.3095, 0.0, 1.0, 0.005182, 0.3095, 0.0009106, 1.0, 0.005605, 0.3095, 0.001214, 1.0, 0.005605, 0.3095, 0.001214, 1.0, 0.005182, 0.3095, 0.0009106, 1.0, 0.005182, 0.3095, 0.0, 1.0, 0.005182, 0.3095, 0.0009106, 1.0, 0.005182, 0.3095, 0.0, 1.0, 0.005182, 0.3095, 0.0, 1.0, 0.005182, 0.3095, 0.0, 1.0, 0.005605, 0.3095, 0.0009106, 1.0, 0.005182, 0.3095, 0.0, 1.0, 0.02956, 0.3325, 0.02732, 1.0, 0.005182, 0.3095, 0.0006071, 1.0, 0.005182, 0.3095, 0.0, 1.0, 0.005182, 0.3095, 0.0003035, 1.0, 0.005182, 0.3095, 0.0, 1.0, 0.005182, 0.3095, 0.0, 1.0, 0.02956, 0.3325, 0.02732, 1.0, 0.009134, 0.314, 0.006049, 1.0, 0.005182, 0.3095, 0.0009106, 1.0, 0.005182, 0.3095, 0.0, 1.0, 0.005182, 0.3095, 0.0, 1.0, 0.005605, 0.3095, 0.0009106, 1.0, 0.02315, 0.3278, 0.01938, 1.0, 0.06301, 0.3564, 0.06125, 1.0, 0.01096, 0.314, 0.008023, 1.0, 0.02956, 0.3325, 0.02732, 1.0, 0.005182, 0.3095, 0.0, 1.0, 0.05127, 0.3515, 0.04971, 1.0, 0.005605, 0.3095, 0.001821, 1.0, 0.006049, 0.3095, 0.003035, 1.0, 0.006512, 0.314, 0.002732, 1.0, 0.005182, 0.3095, 0.0, 1.0, 0.005182, 0.3095, 0.0, 1.0, 0.02315, 0.3278, 0.01938, 1.0, 0.005605, 0.3095, 0.0009106, 1.0, 0.008023, 0.3095, 0.004391, 1.0, 0.005182, 0.3095, 0.0, 1.0, 0.005182, 0.3095, 0.0009106, 1.0, 0.009134, 0.314, 0.006049, 1.0, 0.005182, 0.3095, 0.0, 1.0, 0.005605, 0.3095, 0.001214, 1.0, 0.005182, 0.3095, 0.0, 1.0, 0.005182, 0.3095, 0.0003035, 1.0, 0.005182, 0.3095, 0.0, 1.0, 0.005182, 0.3095, 0.0, 1.0, 0.005182, 0.3095, 0.0, 1.0, 0.005182, 0.3095, 0.0, 1.0, 0.005182, 0.3095, 0.0, 1.0, 0.005182, 0.3095, 0.0, 1.0, 0.005605, 0.3095, 0.0009106, 1.0, 0.005182, 0.3095, 0.0, 1.0, 0.005182, 0.3095, 0.0, 1.0, 0.005182, 0.3095, 0.0, 1.0, 0.005182, 0.3095, 0.0006071, 1.0, 0.006512, 0.314, 0.002732, 1.0, 0.005182, 0.3095, 0.0, 1.0, 0.005182, 0.3095, 0.0, 1.0, 0.01096, 0.314, 0.008023, 1.0, 0.06301, 0.3564, 0.06125, 1.0, 0.005182, 0.3095, 0.0, 1.0, 0.005182, 0.3095, 0.0009106, 1.0, 0.005182, 0.3095, 0.0, 1.0, 0.005182, 0.3095, 0.0006071, 1.0, 0.005605, 0.3095, 0.0009106, 1.0, 0.005182, 0.3095, 0.0, 1.0, 0.05127, 0.3515, 0.04971, 1.0, 0.005182, 0.3095, 0.0, 1.0, 0.005182, 0.3095, 0.0, 1.0, 0.005182, 0.3095, 0.0, 1.0, 0.06301, 0.3564, 0.06125, 1.0, 0.02315, 0.3278, 0.01938, 1.0, 0.005182, 0.3095, 0.0, 1.0, 0.005182, 0.3095, 0.0, 1.0, 0.005182, 0.3095, 0.0, 1.0, 0.005182, 0.3095, 0.0009106, 1.0, 0.005605, 0.3095, 0.001214, 1.0, 0.005182, 0.3095, 0.0, 1.0, 0.005182, 0.3095, 0.0, 1.0, 0.005182, 0.3095, 0.0, 1.0, 0.005182, 0.3095, 0.0, 1.0, 0.005182, 0.3095, 0.0, 1.0, 0.02956, 0.3325, 0.02732, 1.0, 0.01096, 0.314, 0.008023, 1.0, 0.005182, 0.3095, 0.0009106, 1.0, 0.005182, 0.3095, 0.0, 1.0, 0.005182, 0.3095, 0.0003035, 1.0, 0.005182, 0.3095, 0.0, 1.0, 0.005182, 0.3095, 0.0, 1.0, 0.005182, 0.3095, 0.0, 1.0, 0.005605, 0.3095, 0.001821, 1.0, 0.05127, 0.3515, 0.04971, 1.0, 0.005182, 0.3095, 0.0, 1.0, 0.005182, 0.3095, 0.0, 1.0, 0.02956, 0.3325, 0.02732, 1.0, 0.005182, 0.3095, 0.0, 1.0, 0.005182, 0.3095, 0.0, 1.0, 0.005182, 0.3095, 0.0, 1.0, 0.006049, 0.3095, 0.003035, 1.0, 0.005605, 0.3095, 0.001821, 1.0, 0.005182, 0.3095, 0.0, 1.0, 0.008023, 0.3095, 0.004391, 1.0, 0.009134, 0.314, 0.006049, 1.0, 0.02956, 0.3325, 0.02732, 1.0, 0.005182, 0.3095, 0.0, 1.0, 0.005182, 0.3095, 0.0, 1.0, 0.006512, 0.314, 0.002732, 1.0, 0.006049, 0.3095, 0.003035, 1.0])
me_cylinder_002.materials.append(mat_greenhill)
me_cylinder_002.update()
me_cylinder_003 = bpy.data.meshes.new('Cylinder.003')
me_cylinder_003.from_pydata([(-0.565, -0.4013, -0.05156), (-0.565, -0.4013, 0.9484), (-1.272, 0.3058, -0.05156), (-1.272, 0.3058, 0.9484), (0.1421, 0.3058, -0.05156), (0.1421, 0.3058, 0.9484), (-0.565, 1.013, -0.05156), (-0.565, 1.013, 0.9484), (-0.2114, -0.04773, 1.499), (-0.9185, 0.6594, 1.499)], [], [(0, 1, 3, 2), (2, 3, 7, 6), (6, 7, 5, 4), (4, 5, 1, 0), (2, 6, 4, 0), (7, 3, 9), (5, 7, 9, 8), (3, 1, 8, 9), (1, 5, 8)])
_uv = me_cylinder_003.uv_layers.new(name='UVMap')
_uv.uv.foreach_set('vector', [0.375, 0.0, 0.625, 0.0, 0.625, 0.25, 0.375, 0.25, 0.375, 0.25, 0.625, 0.25, 0.625, 0.5, 0.375, 0.5, 0.375, 0.5, 0.625, 0.5, 0.625, 0.75, 0.375, 0.75, 0.375, 0.75, 0.625, 0.75, 0.625, 1.0, 0.375, 1.0, 0.125, 0.5, 0.375, 0.5, 0.375, 0.75, 0.125, 0.75, 0.625, 0.5, 0.625, 0.25, 0.625, 0.5, 0.625, 0.75, 0.625, 0.5, 0.625, 0.5, 0.625, 0.75, 0.625, 0.25, 0.625, 0.0, 0.625, 0.0, 0.625, 0.25, 0.625, 1.0, 0.625, 0.75, 0.625, 1.0])
_ca = me_cylinder_003.color_attributes.new('Col', 'BYTE_COLOR', 'CORNER')
_ca.data.foreach_set('color', [0.5972, 0.01298, 0.01298, 1.0, 0.5841, 0.003035, 0.003347, 1.0, 0.5906, 0.002125, 0.002125, 1.0, 0.5841, 0.0, 0.0006071, 1.0, 0.5841, 0.0, 0.0006071, 1.0, 0.5906, 0.002125, 0.002125, 1.0, 0.5972, 0.006512, 0.006512, 1.0, 0.5841, 0.0, 0.0006071, 1.0, 0.5841, 0.0, 0.0006071, 1.0, 0.5972, 0.006512, 0.006512, 1.0, 0.5972, 0.0331, 0.0331, 1.0, 0.5841, 0.0, 0.0006071, 1.0, 0.5841, 0.0, 0.0006071, 1.0, 0.5972, 0.0331, 0.0331, 1.0, 0.5841, 0.003035, 0.003347, 1.0, 0.5972, 0.01298, 0.01298, 1.0, 0.5841, 0.0, 0.0006071, 1.0, 0.5841, 0.0, 0.0006071, 1.0, 0.5841, 0.0, 0.0006071, 1.0, 0.5972, 0.01298, 0.01298, 1.0, 0.5972, 0.006512, 0.006512, 1.0, 0.5906, 0.002125, 0.002125, 1.0, 0.5457, 0.001214, 0.001518, 1.0, 0.5972, 0.0331, 0.0331, 1.0, 0.5972, 0.006512, 0.006512, 1.0, 0.5457, 0.001214, 0.001518, 1.0, 0.5841, 0.0003035, 0.0006071, 1.0, 0.5906, 0.002125, 0.002125, 1.0, 0.5841, 0.003035, 0.003347, 1.0, 0.5841, 0.0003035, 0.0006071, 1.0, 0.5457, 0.001214, 0.001518, 1.0, 0.5841, 0.003035, 0.003347, 1.0, 0.5972, 0.0331, 0.0331, 1.0, 0.5841, 0.0003035, 0.0006071, 1.0])
me_cylinder_003.materials.append(mat_redbrick)
me_cylinder_003.update()

# ---- objects
ob_light = bpy.data.objects.new('Light', light_light)
ob_camera = bpy.data.objects.new('Camera', cam_camera)
ob_roof = bpy.data.objects.new('Roof', me_cylinder)
ob_flagpole = bpy.data.objects.new('Flagpole', me_cylinder_001)
ob_ground = bpy.data.objects.new('Ground', me_cylinder_002)
ob_house = bpy.data.objects.new('House', me_cylinder_003)

# ---- transforms, parenting, visibility, modifiers, constraints
ob_light.location = (4.076, 1.005, 5.904)
ob_light.rotation_euler = (0.6503, 0.05522, 1.866)
ob_light.lock_rotations_4d = False
ob_light.empty_display_type = 'ARROWS'
ob_light.color = (0.0, 0.0, 0.0, 0.0)
ob_light.lineart.crease_threshold = 0.0
ob_camera.location = (7.359, -6.926, 4.958)
ob_camera.rotation_euler = (1.109, 0.0, 0.8149)
ob_camera.lock_rotations_4d = False
ob_camera.empty_display_type = 'ARROWS'
ob_camera.color = (0.0, 0.0, 0.0, 0.0)
ob_camera.display_type = 'WIRE'
ob_camera.lineart.crease_threshold = 0.0
ob_roof.location = (0.0, 0.0, 0.0)
ob_flagpole.location = (0.0, 0.0, 0.0)
ob_ground.location = (0.0, 0.0, 0.0)
ob_house.location = (0.0, 0.0, 0.0)

# ---- collection membership
col_collection.objects.link(ob_light)
col_collection.objects.link(ob_camera)
col_collection.objects.link(ob_roof)
col_collection.objects.link(ob_flagpole)
col_collection.objects.link(ob_ground)
col_collection.objects.link(ob_house)

# ---- scene / render settings (as saved in the file)
scene.camera = ob_camera
scene.frame_start = 1; scene.frame_end = 250; scene.frame_set(1)
scene.render.engine = 'BLENDER_EEVEE_NEXT'
scene.cycles.sampling_pattern = 'TABULATED_SOBOL'
scene.cycles.use_light_tree = False
scene.view_settings.view_transform = 'Filmic'
bpy.context.view_layer.update()
